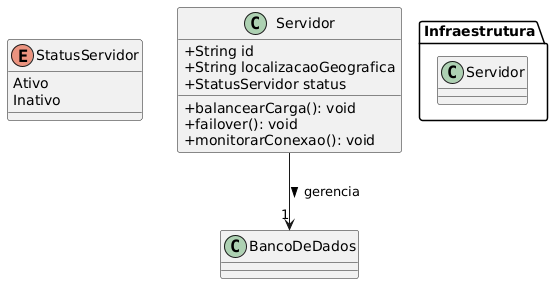

The diagram above was rendered by PlantUML. Its source (embedded in the PNG):
@startuml
skinparam classAttributeIconSize 0

enum StatusServidor {
  Ativo
  Inativo
}

class Servidor {
  +String id
  +String localizacaoGeografica
  +StatusServidor status
  +balancearCarga(): void
  +failover(): void
  +monitorarConexao(): void
}

Servidor --> "1" BancoDeDados : gerencia >

package "Infraestrutura" {
  class Servidor
}
@enduml